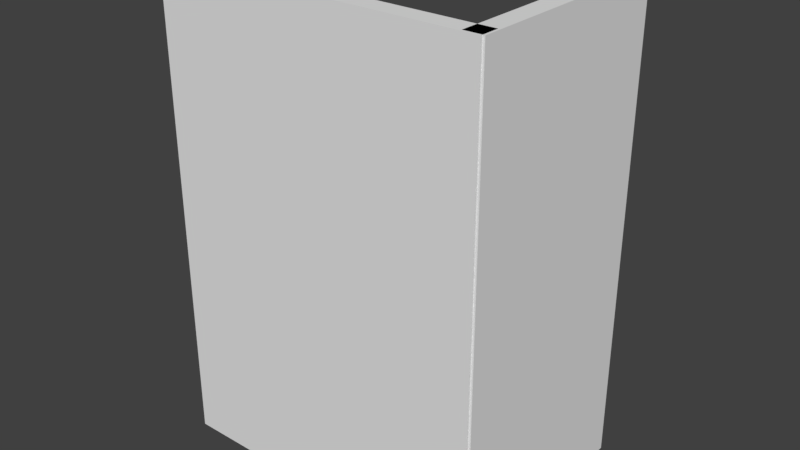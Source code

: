 # Source: Targeting_System.blend  (saved by Blender 2.77.0; exported with 4.5.12 LTS)
import bpy
from mathutils import Matrix  # noqa: F401  (used for matrix-valued properties, if any)

bpy.ops.wm.read_factory_settings(use_empty=True)
scene = bpy.context.scene
scene.name = 'Scene'

# ---- collections
col_collection_1 = bpy.data.collections.new('Collection 1'); scene.collection.children.link(col_collection_1)
col_collection_2 = bpy.data.collections.new('Collection 2'); scene.collection.children.link(col_collection_2)

# ---- world
world_world = bpy.data.worlds.new('World'); scene.world = world_world
world_world.color = (0.05088, 0.05088, 0.05088)
world_world.use_sun_shadow = False
world_world.sun_shadow_jitter_overblur = 0.0
world_world.cycles.sampling_method = 'MANUAL'

# ---- meshes
me_cube_006 = bpy.data.meshes.new('Cube.006')
me_cube_006.from_pydata([(-0.5253, -0.06798, -0.5), (-0.5253, -0.06798, 1.022), (-0.5253, 0.2288, -0.5), (0.5253, -0.06798, -0.5), (0.5253, -0.06798, 1.022), (0.5253, 0.2288, -0.5), (-0.5253, -0.005452, 1.022), (-0.5253, 0.2288, 0.6412), (0.5253, 0.2288, 0.6412), (0.5253, -0.005452, 1.022), (-0.5253, 0.1017, 0.6412), (0.5253, 0.1017, 0.6412), (-0.5253, 0.1017, 0.6412), (0.5253, 0.1017, 0.6412)], [], [(7, 8, 5, 2), (8, 13, 9, 4, 3, 5), (4, 1, 0, 3), (0, 2, 5, 3), (1, 6, 12, 7, 2, 0), (6, 9, 11, 10), (4, 9, 6, 1), (12, 13, 8, 7)])
me_cube_006.use_remesh_preserve_volume = False
me_cube_006.use_remesh_preserve_attributes = False
me_cube_006.use_mirror_vertex_groups = False
me_cube_006.update()
me_cube_001 = bpy.data.meshes.new('Cube.001')
me_cube_001.from_pydata([(0.06798, -0.3567, -0.5), (0.06798, -0.3567, 1.022), (-0.2288, -0.3567, -0.5), (0.06798, 0.3567, -0.5), (0.06798, 0.3567, 1.022), (-0.2288, 0.3567, -0.5), (0.005452, -0.3567, 1.022), (-0.2288, -0.3567, 0.6412), (-0.2288, 0.3567, 0.6412), (0.005452, 0.3567, 1.022), (-0.1017, -0.3567, 0.6412), (-0.1017, 0.3567, 0.6412), (-0.1017, -0.3567, 0.6412), (-0.1017, 0.3567, 0.6412)], [], [(7, 8, 5, 2), (8, 13, 9, 4, 3, 5), (4, 1, 0, 3), (0, 2, 5, 3), (1, 6, 12, 7, 2, 0), (6, 9, 11, 10), (4, 9, 6, 1), (12, 13, 8, 7)])
me_cube_001.use_remesh_preserve_volume = False
me_cube_001.use_remesh_preserve_attributes = False
me_cube_001.use_mirror_vertex_groups = False
me_cube_001.update()
me_cube_002 = bpy.data.meshes.new('Cube.002')
me_cube_002.from_pydata([(-1.0, -1.0, -1.0), (-1.0, -1.0, 1.0), (-1.0, 1.0, -1.0), (-1.0, 1.0, 1.0), (1.0, -1.0, -1.0), (1.0, -1.0, 1.0), (1.0, 1.0, -1.0), (1.0, 1.0, 1.0)], [], [(1, 3, 2, 0), (3, 7, 6, 2), (7, 5, 4, 6), (5, 1, 0, 4), (0, 2, 6, 4), (5, 7, 3, 1)])
me_cube_002.use_remesh_preserve_volume = False
me_cube_002.use_remesh_preserve_attributes = False
me_cube_002.use_mirror_vertex_groups = False
me_cube_002.update()
me_cube = bpy.data.meshes.new('Cube')
me_cube.from_pydata([(-1.0, -1.0, -1.0), (-1.0, -1.0, 1.0), (-1.0, 1.0, -1.0), (-1.0, 1.0, 1.0), (1.0, -1.0, -1.0), (1.0, -1.0, 1.0), (1.0, 1.0, -1.0), (1.0, 1.0, 1.0)], [], [(1, 3, 2, 0), (3, 7, 6, 2), (7, 5, 4, 6), (5, 1, 0, 4), (0, 2, 6, 4), (5, 7, 3, 1)])
me_cube.use_remesh_preserve_volume = False
me_cube.use_remesh_preserve_attributes = False
me_cube.use_mirror_vertex_groups = False
me_cube.update()

# ---- objects
ob_working = bpy.data.objects.new('Working', None)
ob_mapshelf = bpy.data.objects.new('MapShelf', None)
ob_mappanel = bpy.data.objects.new('MapPanel', None)
ob_map_console_mesh = bpy.data.objects.new('Map Console Mesh', me_cube_006)
ob_failsafeshelf = bpy.data.objects.new('FailsafeShelf', None)
ob_failsafepanel = bpy.data.objects.new('FailsafePanel', None)
ob_failsafe_console_mesh = bpy.data.objects.new('Failsafe Console Mesh', me_cube_001)
ob_failsafe_panel_cutout = bpy.data.objects.new('Failsafe Panel Cutout', me_cube_002)
ob_power_panel_cutout = bpy.data.objects.new('Power Panel Cutout', me_cube)

# ---- transforms, parenting, visibility, modifiers, constraints
ob_working.location = (0.0, 0.0, 0.0)
ob_working.empty_image_offset = (0.0, 0.0)
ob_working.lineart.crease_threshold = 0.0
ob_mapshelf.location = (-0.481, 0.1957, 0.6423)
ob_mapshelf.rotation_euler = (9.537e-07, -4.441e-16, 3.997e-15)
ob_mapshelf.empty_image_offset = (0.0, 0.0)
ob_mapshelf.lineart.crease_threshold = 0.0
ob_mappanel.location = (-0.4588, 0.05964, 0.8515)
ob_mappanel.rotation_euler = (-1.296, -7.425e-09, 5.623e-09)
ob_mappanel.empty_image_offset = (0.0, 0.0)
ob_mappanel.lineart.crease_threshold = 0.0
ob_map_console_mesh.location = (-0.4212, 0.01677, 0.001125)
ob_map_console_mesh.lineart.crease_threshold = 0.0
_m = ob_map_console_mesh.modifiers.new('Boolean', 'BOOLEAN')
_m.object = ob_power_panel_cutout
_m.solver = 'FAST'
ob_failsafeshelf.location = (-0.1233, 0.4183, 0.6423)
ob_failsafeshelf.rotation_euler = (2.842e-14, -3.342e-07, 1.571)
ob_failsafeshelf.empty_image_offset = (0.0, 0.0)
ob_failsafeshelf.lineart.crease_threshold = 0.0
ob_failsafepanel.location = (-0.01244, 0.3841, 0.8063)
ob_failsafepanel.rotation_euler = (-1.296, -1.49e-08, 1.571)
ob_failsafepanel.empty_image_offset = (0.0, 0.0)
ob_failsafepanel.lineart.crease_threshold = 0.0
ob_failsafe_console_mesh.location = (0.04314, 0.3118, 0.001125)
ob_failsafe_console_mesh.lineart.crease_threshold = 0.0
_m = ob_failsafe_console_mesh.modifiers.new('Boolean', 'BOOLEAN')
_m.object = ob_failsafe_panel_cutout
_m.solver = 'FAST'
ob_failsafe_panel_cutout.parent = ob_working
ob_failsafe_panel_cutout.location = (-0.009607, 0.2331, 0.8508)
ob_failsafe_panel_cutout.rotation_euler = (-5.191e-07, -1.296, 3.931e-07)
ob_failsafe_panel_cutout.scale = (0.04742, 0.0735, 0.03179)
ob_failsafe_panel_cutout.lineart.crease_threshold = 0.0
ob_power_panel_cutout.parent = ob_working
ob_power_panel_cutout.location = (-0.6613, 0.2563, -0.1797)
ob_power_panel_cutout.rotation_euler = (-1.571, -0.0, 0.0)
ob_power_panel_cutout.scale = (0.1564, 0.1564, 0.1564)
ob_power_panel_cutout.lineart.crease_threshold = 0.0

# ---- collection membership
col_collection_1.objects.link(ob_working)
col_collection_1.objects.link(ob_mapshelf)
col_collection_1.objects.link(ob_mappanel)
col_collection_1.objects.link(ob_map_console_mesh)
col_collection_1.objects.link(ob_failsafeshelf)
col_collection_1.objects.link(ob_failsafepanel)
col_collection_1.objects.link(ob_failsafe_console_mesh)
col_collection_2.objects.link(ob_failsafe_panel_cutout)
col_collection_2.objects.link(ob_power_panel_cutout)

# ---- scene / render settings (as saved in the file)
scene.frame_start = 1; scene.frame_end = 250; scene.frame_set(1)
scene.render.engine = 'BLENDER_EEVEE_NEXT'
scene.render.resolution_percentage = 50
scene.render.dither_intensity = 0.0
scene.cycles.use_denoising = False
scene.cycles.samples = 128
scene.cycles.sampling_pattern = 'TABULATED_SOBOL'
scene.cycles.light_sampling_threshold = 0.0
scene.cycles.use_adaptive_sampling = False
scene.cycles.use_light_tree = False
scene.cycles.blur_glossy = 0.0
scene.cycles.sample_clamp_indirect = 0.0
scene.view_settings.view_transform = 'Standard'
bpy.context.view_layer.update()

# ---- added for rendering (the .blend has no active camera and no usable light): camera, sun
cam_auto = bpy.data.cameras.new('AutoCamera')
cam_auto.lens = 50.0
cam_auto.sensor_width = 36.0
cam_auto.clip_end = 1000.0
ob_auto_camera = bpy.data.objects.new('AutoCamera', cam_auto)
scene.collection.objects.link(ob_auto_camera)
ob_auto_camera.location = (1.42184, -1.89877, 1.73372)
ob_auto_camera.rotation_euler = (1.09748, -7.21219e-08, 0.694738)
scene.camera = ob_auto_camera
light_auto_sun = bpy.data.lights.new('AutoSun', 'SUN')
light_auto_sun.energy = 3.0
light_auto_sun.angle = 0.0523599
ob_auto_sun = bpy.data.objects.new('AutoSun', light_auto_sun)
scene.collection.objects.link(ob_auto_sun)
ob_auto_sun.rotation_euler = (0.872665, 0.174533, 0.523599)
bpy.context.view_layer.update()
